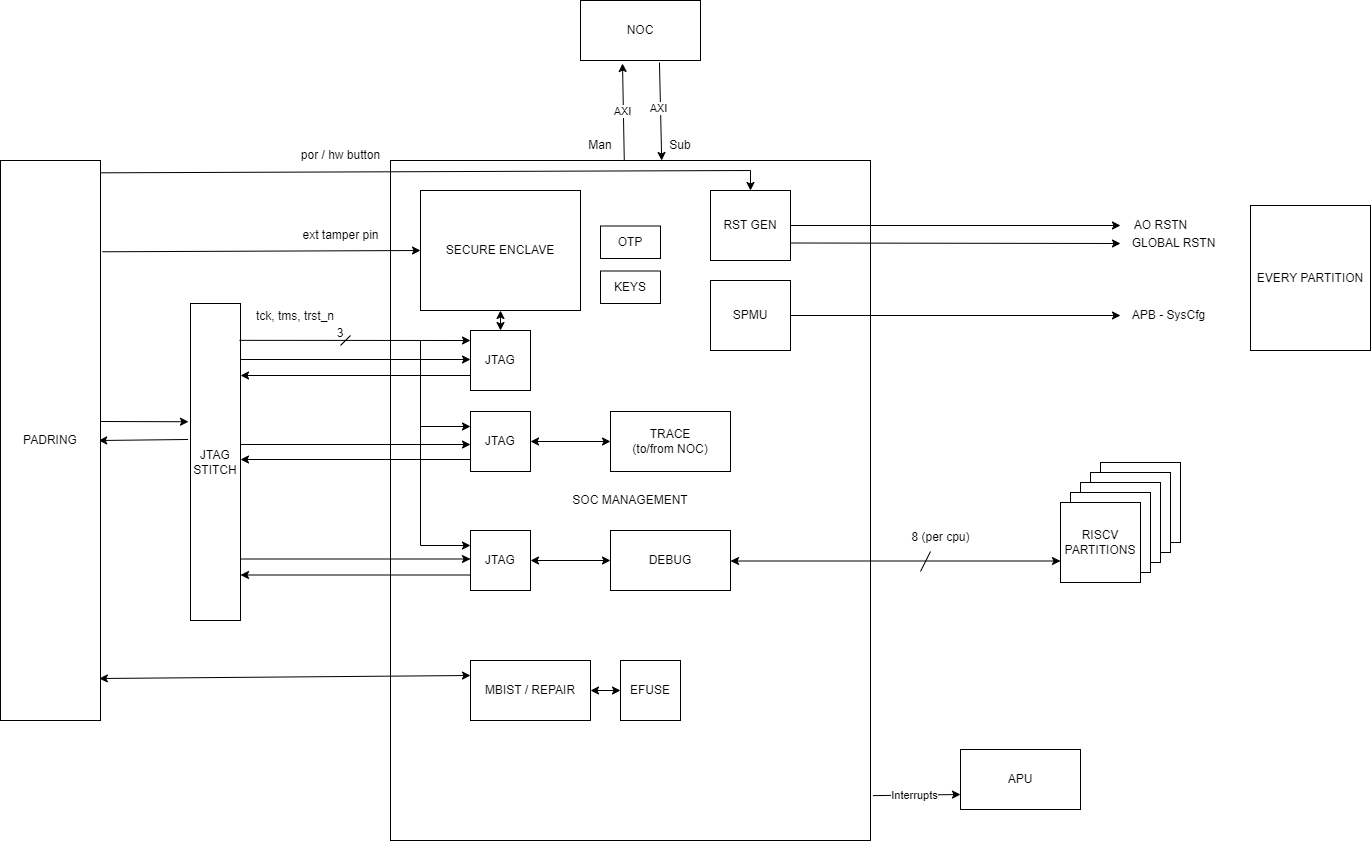

The diagram above was exported from draw.io. Its source (the exported page's mxGraphModel, read from the mxfile embedded in the PNG):
<mxGraphModel dx="2736" dy="772" grid="1" gridSize="10" guides="1" tooltips="1" connect="1" arrows="1" fold="1" page="1" pageScale="1" pageWidth="850" pageHeight="1100" math="0" shadow="0">
  <root>
    <mxCell id="0" />
    <mxCell id="1" parent="0" />
    <mxCell id="2" value="SOC MANAGEMENT" style="rounded=0;whiteSpace=wrap;html=1;" vertex="1" parent="1">
      <mxGeometry x="410" y="280" width="480" height="680" as="geometry" />
    </mxCell>
    <mxCell id="3" value="SECURE ENCLAVE" style="rounded=0;whiteSpace=wrap;html=1;" vertex="1" parent="1">
      <mxGeometry x="440" y="310" width="160" height="120" as="geometry" />
    </mxCell>
    <mxCell id="4" value="RST GEN" style="rounded=0;whiteSpace=wrap;html=1;" vertex="1" parent="1">
      <mxGeometry x="730" y="310" width="80" height="70" as="geometry" />
    </mxCell>
    <mxCell id="5" value="DEBUG" style="rounded=0;whiteSpace=wrap;html=1;" vertex="1" parent="1">
      <mxGeometry x="630" y="650" width="120" height="60" as="geometry" />
    </mxCell>
    <mxCell id="6" value="" style="endArrow=classic;html=1;rounded=0;entryX=0;entryY=0.5;entryDx=0;entryDy=0;exitX=1.019;exitY=0.163;exitDx=0;exitDy=0;exitPerimeter=0;" edge="1" parent="1" source="44" target="3">
      <mxGeometry width="50" height="50" relative="1" as="geometry">
        <mxPoint x="200" y="370" as="sourcePoint" />
        <mxPoint x="900" y="530" as="targetPoint" />
      </mxGeometry>
    </mxCell>
    <mxCell id="7" value="ext tamper pin" style="text;html=1;align=center;verticalAlign=middle;resizable=0;points=[];autosize=1;strokeColor=none;fillColor=none;" vertex="1" parent="1">
      <mxGeometry x="310" y="340" width="100" height="30" as="geometry" />
    </mxCell>
    <mxCell id="8" value="JTAG" style="rounded=0;whiteSpace=wrap;html=1;" vertex="1" parent="1">
      <mxGeometry x="490" y="650" width="60" height="60" as="geometry" />
    </mxCell>
    <mxCell id="9" value="JTAG" style="rounded=0;whiteSpace=wrap;html=1;" vertex="1" parent="1">
      <mxGeometry x="490" y="450" width="60" height="60" as="geometry" />
    </mxCell>
    <mxCell id="10" value="JTAG" style="rounded=0;whiteSpace=wrap;html=1;" vertex="1" parent="1">
      <mxGeometry x="490" y="531" width="60" height="60" as="geometry" />
    </mxCell>
    <mxCell id="11" value="TRACE&lt;div&gt;(to/from NOC)&lt;/div&gt;" style="rounded=0;whiteSpace=wrap;html=1;" vertex="1" parent="1">
      <mxGeometry x="630" y="531" width="120" height="60" as="geometry" />
    </mxCell>
    <mxCell id="12" value="SPMU" style="rounded=0;whiteSpace=wrap;html=1;" vertex="1" parent="1">
      <mxGeometry x="730" y="400" width="80" height="70" as="geometry" />
    </mxCell>
    <mxCell id="13" value="NOC" style="rounded=0;whiteSpace=wrap;html=1;" vertex="1" parent="1">
      <mxGeometry x="600" y="120" width="120" height="60" as="geometry" />
    </mxCell>
    <mxCell id="14" value="" style="endArrow=classic;html=1;rounded=0;exitX=0.658;exitY=1.033;exitDx=0;exitDy=0;exitPerimeter=0;entryX=0.565;entryY=0;entryDx=0;entryDy=0;entryPerimeter=0;" edge="1" parent="1" source="13" target="2">
      <mxGeometry width="50" height="50" relative="1" as="geometry">
        <mxPoint x="850" y="580" as="sourcePoint" />
        <mxPoint x="900" y="530" as="targetPoint" />
      </mxGeometry>
    </mxCell>
    <mxCell id="15" value="AXI" style="edgeLabel;html=1;align=center;verticalAlign=middle;resizable=0;points=[];" connectable="0" vertex="1" parent="14">
      <mxGeometry x="-0.0823" y="-2" relative="1" as="geometry">
        <mxPoint as="offset" />
      </mxGeometry>
    </mxCell>
    <mxCell id="16" value="" style="endArrow=classic;html=1;rounded=0;entryX=0.35;entryY=1.05;entryDx=0;entryDy=0;entryPerimeter=0;" edge="1" parent="1" source="2" target="13">
      <mxGeometry width="50" height="50" relative="1" as="geometry">
        <mxPoint x="850" y="580" as="sourcePoint" />
        <mxPoint x="900" y="530" as="targetPoint" />
      </mxGeometry>
    </mxCell>
    <mxCell id="17" value="AXI" style="edgeLabel;html=1;align=center;verticalAlign=middle;resizable=0;points=[];" connectable="0" vertex="1" parent="16">
      <mxGeometry x="0.0315" y="1" relative="1" as="geometry">
        <mxPoint as="offset" />
      </mxGeometry>
    </mxCell>
    <mxCell id="18" value="MBIST / REPAIR" style="rounded=0;whiteSpace=wrap;html=1;" vertex="1" parent="1">
      <mxGeometry x="490" y="780" width="120" height="60" as="geometry" />
    </mxCell>
    <mxCell id="19" value="" style="endArrow=classic;html=1;rounded=0;entryX=0;entryY=0.25;entryDx=0;entryDy=0;" edge="1" parent="1">
      <mxGeometry width="50" height="50" relative="1" as="geometry">
        <mxPoint x="260.0000000000002" y="479" as="sourcePoint" />
        <mxPoint x="490" y="479" as="targetPoint" />
      </mxGeometry>
    </mxCell>
    <mxCell id="20" value="" style="endArrow=classic;html=1;rounded=0;exitX=0;exitY=0.75;exitDx=0;exitDy=0;" edge="1" parent="1" source="9">
      <mxGeometry width="50" height="50" relative="1" as="geometry">
        <mxPoint x="850" y="580" as="sourcePoint" />
        <mxPoint x="260.0000000000002" y="495" as="targetPoint" />
      </mxGeometry>
    </mxCell>
    <mxCell id="21" value="" style="endArrow=classic;html=1;rounded=0;entryX=0;entryY=0.25;entryDx=0;entryDy=0;" edge="1" parent="1">
      <mxGeometry width="50" height="50" relative="1" as="geometry">
        <mxPoint x="260.0000000000002" y="564" as="sourcePoint" />
        <mxPoint x="490" y="564" as="targetPoint" />
      </mxGeometry>
    </mxCell>
    <mxCell id="22" value="" style="endArrow=classic;html=1;rounded=0;exitX=0;exitY=0.75;exitDx=0;exitDy=0;" edge="1" parent="1">
      <mxGeometry width="50" height="50" relative="1" as="geometry">
        <mxPoint x="490" y="579" as="sourcePoint" />
        <mxPoint x="260.0000000000002" y="579" as="targetPoint" />
      </mxGeometry>
    </mxCell>
    <mxCell id="23" value="" style="endArrow=classic;html=1;rounded=0;entryX=0;entryY=0.25;entryDx=0;entryDy=0;" edge="1" parent="1">
      <mxGeometry width="50" height="50" relative="1" as="geometry">
        <mxPoint x="260.0000000000002" y="678.5000000000002" as="sourcePoint" />
        <mxPoint x="490" y="678.5000000000002" as="targetPoint" />
      </mxGeometry>
    </mxCell>
    <mxCell id="24" value="" style="endArrow=classic;html=1;rounded=0;exitX=0;exitY=0.75;exitDx=0;exitDy=0;" edge="1" parent="1">
      <mxGeometry width="50" height="50" relative="1" as="geometry">
        <mxPoint x="490" y="694.5000000000002" as="sourcePoint" />
        <mxPoint x="260.0000000000002" y="694.5000000000002" as="targetPoint" />
      </mxGeometry>
    </mxCell>
    <mxCell id="25" value="" style="endArrow=classic;startArrow=classic;html=1;rounded=0;exitX=1;exitY=0.5;exitDx=0;exitDy=0;entryX=0;entryY=0.5;entryDx=0;entryDy=0;" edge="1" parent="1" source="8" target="5">
      <mxGeometry width="50" height="50" relative="1" as="geometry">
        <mxPoint x="850" y="580" as="sourcePoint" />
        <mxPoint x="900" y="530" as="targetPoint" />
      </mxGeometry>
    </mxCell>
    <mxCell id="26" value="" style="endArrow=classic;startArrow=classic;html=1;rounded=0;exitX=1;exitY=0.5;exitDx=0;exitDy=0;entryX=0;entryY=0.5;entryDx=0;entryDy=0;" edge="1" parent="1" source="10" target="11">
      <mxGeometry width="50" height="50" relative="1" as="geometry">
        <mxPoint x="850" y="541" as="sourcePoint" />
        <mxPoint x="900" y="491" as="targetPoint" />
      </mxGeometry>
    </mxCell>
    <mxCell id="27" value="" style="endArrow=classic;startArrow=classic;html=1;rounded=0;entryX=0.5;entryY=1;entryDx=0;entryDy=0;exitX=0.5;exitY=0;exitDx=0;exitDy=0;" edge="1" parent="1" source="9" target="3">
      <mxGeometry width="50" height="50" relative="1" as="geometry">
        <mxPoint x="850" y="580" as="sourcePoint" />
        <mxPoint x="900" y="530" as="targetPoint" />
      </mxGeometry>
    </mxCell>
    <mxCell id="28" value="" style="endArrow=classic;html=1;rounded=0;exitX=1;exitY=0.5;exitDx=0;exitDy=0;" edge="1" parent="1" source="12">
      <mxGeometry width="50" height="50" relative="1" as="geometry">
        <mxPoint x="850" y="580" as="sourcePoint" />
        <mxPoint x="1140" y="435" as="targetPoint" />
      </mxGeometry>
    </mxCell>
    <mxCell id="29" value="" style="endArrow=classic;html=1;rounded=0;exitX=1;exitY=0.5;exitDx=0;exitDy=0;" edge="1" parent="1" source="4">
      <mxGeometry width="50" height="50" relative="1" as="geometry">
        <mxPoint x="850" y="580" as="sourcePoint" />
        <mxPoint x="1140" y="345" as="targetPoint" />
      </mxGeometry>
    </mxCell>
    <mxCell id="30" value="" style="endArrow=classic;html=1;rounded=0;exitX=1;exitY=0.75;exitDx=0;exitDy=0;" edge="1" parent="1" source="4">
      <mxGeometry width="50" height="50" relative="1" as="geometry">
        <mxPoint x="850" y="580" as="sourcePoint" />
        <mxPoint x="1140" y="363" as="targetPoint" />
      </mxGeometry>
    </mxCell>
    <mxCell id="31" value="" style="endArrow=classic;html=1;rounded=0;entryX=0.5;entryY=0;entryDx=0;entryDy=0;exitX=1;exitY=0.022;exitDx=0;exitDy=0;exitPerimeter=0;" edge="1" parent="1" source="44" target="4">
      <mxGeometry width="50" height="50" relative="1" as="geometry">
        <mxPoint x="200" y="290" as="sourcePoint" />
        <mxPoint x="900" y="530" as="targetPoint" />
        <Array as="points">
          <mxPoint x="770" y="290" />
        </Array>
      </mxGeometry>
    </mxCell>
    <mxCell id="32" value="por / hw button" style="text;html=1;align=center;verticalAlign=middle;resizable=0;points=[];autosize=1;strokeColor=none;fillColor=none;" vertex="1" parent="1">
      <mxGeometry x="310" y="260" width="100" height="30" as="geometry" />
    </mxCell>
    <mxCell id="33" value="" style="endArrow=classic;startArrow=classic;html=1;rounded=0;exitX=1;exitY=0.5;exitDx=0;exitDy=0;" edge="1" parent="1">
      <mxGeometry width="50" height="50" relative="1" as="geometry">
        <mxPoint x="750" y="680.5000000000002" as="sourcePoint" />
        <mxPoint x="1080" y="680.5000000000002" as="targetPoint" />
      </mxGeometry>
    </mxCell>
    <mxCell id="34" value="AO RSTN" style="text;html=1;align=center;verticalAlign=middle;resizable=0;points=[];autosize=1;strokeColor=none;fillColor=none;" vertex="1" parent="1">
      <mxGeometry x="1140" y="330" width="80" height="30" as="geometry" />
    </mxCell>
    <mxCell id="35" value="GLOBAL RSTN" style="text;html=1;align=center;verticalAlign=middle;resizable=0;points=[];autosize=1;strokeColor=none;fillColor=none;" vertex="1" parent="1">
      <mxGeometry x="1138" y="348" width="110" height="30" as="geometry" />
    </mxCell>
    <mxCell id="36" value="" style="whiteSpace=wrap;html=1;aspect=fixed;" vertex="1" parent="1">
      <mxGeometry x="1120" y="582" width="80" height="80" as="geometry" />
    </mxCell>
    <mxCell id="37" value="" style="whiteSpace=wrap;html=1;aspect=fixed;" vertex="1" parent="1">
      <mxGeometry x="1110" y="592" width="80" height="80" as="geometry" />
    </mxCell>
    <mxCell id="38" value="" style="whiteSpace=wrap;html=1;aspect=fixed;" vertex="1" parent="1">
      <mxGeometry x="1100" y="602" width="80" height="80" as="geometry" />
    </mxCell>
    <mxCell id="39" value="" style="whiteSpace=wrap;html=1;aspect=fixed;" vertex="1" parent="1">
      <mxGeometry x="1090" y="612" width="80" height="80" as="geometry" />
    </mxCell>
    <mxCell id="40" value="RISCV PARTITIONS" style="whiteSpace=wrap;html=1;aspect=fixed;" vertex="1" parent="1">
      <mxGeometry x="1080" y="622" width="80" height="80" as="geometry" />
    </mxCell>
    <mxCell id="41" value="JTAG&lt;br&gt;STITCH" style="rounded=0;whiteSpace=wrap;html=1;" vertex="1" parent="1">
      <mxGeometry x="210" y="423" width="50" height="317" as="geometry" />
    </mxCell>
    <mxCell id="42" value="" style="endArrow=classic;html=1;rounded=0;entryX=-0.04;entryY=0.373;entryDx=0;entryDy=0;entryPerimeter=0;" edge="1" parent="1" target="41">
      <mxGeometry width="50" height="50" relative="1" as="geometry">
        <mxPoint x="120.00000000000023" y="541" as="sourcePoint" />
        <mxPoint x="160" y="491" as="targetPoint" />
      </mxGeometry>
    </mxCell>
    <mxCell id="43" value="" style="endArrow=classic;html=1;rounded=0;exitX=-0.049;exitY=0.429;exitDx=0;exitDy=0;exitPerimeter=0;" edge="1" parent="1" source="41">
      <mxGeometry width="50" height="50" relative="1" as="geometry">
        <mxPoint x="370" y="540" as="sourcePoint" />
        <mxPoint x="118.17142159598211" y="560" as="targetPoint" />
      </mxGeometry>
    </mxCell>
    <mxCell id="44" value="PADRING" style="rounded=0;whiteSpace=wrap;html=1;" vertex="1" parent="1">
      <mxGeometry x="20" y="280" width="100" height="560" as="geometry" />
    </mxCell>
    <mxCell id="45" value="EVERY PARTITION" style="rounded=0;whiteSpace=wrap;html=1;" vertex="1" parent="1">
      <mxGeometry x="1270" y="325" width="120" height="145" as="geometry" />
    </mxCell>
    <mxCell id="46" value="" style="endArrow=none;html=1;rounded=0;" edge="1" parent="1">
      <mxGeometry width="50" height="50" relative="1" as="geometry">
        <mxPoint x="940" y="691" as="sourcePoint" />
        <mxPoint x="950" y="671" as="targetPoint" />
      </mxGeometry>
    </mxCell>
    <mxCell id="47" value="8 (per cpu)" style="text;html=1;align=center;verticalAlign=middle;resizable=0;points=[];autosize=1;strokeColor=none;fillColor=none;" vertex="1" parent="1">
      <mxGeometry x="920" y="642" width="80" height="30" as="geometry" />
    </mxCell>
    <mxCell id="48" value="APB - SysCfg" style="text;html=1;align=center;verticalAlign=middle;resizable=0;points=[];autosize=1;strokeColor=none;fillColor=none;" vertex="1" parent="1">
      <mxGeometry x="1138" y="420" width="100" height="30" as="geometry" />
    </mxCell>
    <mxCell id="49" value="" style="endArrow=classic;html=1;rounded=0;exitX=0.98;exitY=0.132;exitDx=0;exitDy=0;exitPerimeter=0;entryX=0;entryY=0.25;entryDx=0;entryDy=0;" edge="1" parent="1">
      <mxGeometry width="50" height="50" relative="1" as="geometry">
        <mxPoint x="259.00000000000006" y="459.84400000000005" as="sourcePoint" />
        <mxPoint x="490" y="460" as="targetPoint" />
      </mxGeometry>
    </mxCell>
    <mxCell id="50" value="" style="endArrow=classic;html=1;rounded=0;entryX=0;entryY=0.25;entryDx=0;entryDy=0;" edge="1" parent="1" target="10">
      <mxGeometry width="50" height="50" relative="1" as="geometry">
        <mxPoint x="440" y="460" as="sourcePoint" />
        <mxPoint x="790" y="630" as="targetPoint" />
        <Array as="points">
          <mxPoint x="440" y="546" />
        </Array>
      </mxGeometry>
    </mxCell>
    <mxCell id="51" value="" style="endArrow=classic;html=1;rounded=0;entryX=0;entryY=0.25;entryDx=0;entryDy=0;" edge="1" parent="1" target="8">
      <mxGeometry width="50" height="50" relative="1" as="geometry">
        <mxPoint x="440" y="460" as="sourcePoint" />
        <mxPoint x="430" y="530" as="targetPoint" />
        <Array as="points">
          <mxPoint x="440" y="665" />
        </Array>
      </mxGeometry>
    </mxCell>
    <mxCell id="52" value="tck, tms, trst_n" style="text;html=1;strokeColor=none;fillColor=none;align=center;verticalAlign=middle;whiteSpace=wrap;rounded=0;" vertex="1" parent="1">
      <mxGeometry x="270" y="421" width="90" height="30" as="geometry" />
    </mxCell>
    <mxCell id="53" value="" style="endArrow=none;html=1;rounded=0;" edge="1" parent="1">
      <mxGeometry width="50" height="50" relative="1" as="geometry">
        <mxPoint x="360" y="465" as="sourcePoint" />
        <mxPoint x="370" y="455" as="targetPoint" />
      </mxGeometry>
    </mxCell>
    <mxCell id="54" value="3" style="text;html=1;strokeColor=none;fillColor=none;align=center;verticalAlign=middle;whiteSpace=wrap;rounded=0;" vertex="1" parent="1">
      <mxGeometry x="330" y="438" width="60" height="30" as="geometry" />
    </mxCell>
    <mxCell id="55" value="APU" style="rounded=0;whiteSpace=wrap;html=1;" vertex="1" parent="1">
      <mxGeometry x="980" y="869" width="120" height="60" as="geometry" />
    </mxCell>
    <mxCell id="56" value="" style="endArrow=classic;html=1;rounded=0;entryX=0;entryY=0.75;entryDx=0;entryDy=0;exitX=1.005;exitY=0.934;exitDx=0;exitDy=0;exitPerimeter=0;" edge="1" parent="1" source="2" target="55">
      <mxGeometry width="50" height="50" relative="1" as="geometry">
        <mxPoint x="1042.1599999999999" y="810" as="sourcePoint" />
        <mxPoint x="810" y="579" as="targetPoint" />
      </mxGeometry>
    </mxCell>
    <mxCell id="57" value="Interrupts" style="edgeLabel;html=1;align=center;verticalAlign=middle;resizable=0;points=[];" connectable="0" vertex="1" parent="56">
      <mxGeometry x="-0.0627" relative="1" as="geometry">
        <mxPoint as="offset" />
      </mxGeometry>
    </mxCell>
    <mxCell id="58" value="Man" style="text;html=1;strokeColor=none;fillColor=none;align=center;verticalAlign=middle;whiteSpace=wrap;rounded=0;" vertex="1" parent="1">
      <mxGeometry x="590" y="250" width="60" height="30" as="geometry" />
    </mxCell>
    <mxCell id="59" value="Sub" style="text;html=1;strokeColor=none;fillColor=none;align=center;verticalAlign=middle;whiteSpace=wrap;rounded=0;" vertex="1" parent="1">
      <mxGeometry x="670" y="250" width="60" height="30" as="geometry" />
    </mxCell>
    <mxCell id="60" value="EFUSE" style="rounded=0;whiteSpace=wrap;html=1;" vertex="1" parent="1">
      <mxGeometry x="640" y="780" width="60" height="60" as="geometry" />
    </mxCell>
    <mxCell id="61" value="OTP" style="rounded=0;whiteSpace=wrap;html=1;" vertex="1" parent="1">
      <mxGeometry x="620" y="345.5" width="60" height="32.5" as="geometry" />
    </mxCell>
    <mxCell id="62" value="KEYS" style="rounded=0;whiteSpace=wrap;html=1;" vertex="1" parent="1">
      <mxGeometry x="620" y="390.5" width="60" height="32.5" as="geometry" />
    </mxCell>
    <mxCell id="63" value="" style="endArrow=classic;startArrow=classic;html=1;rounded=0;exitX=0.988;exitY=0.925;exitDx=0;exitDy=0;exitPerimeter=0;entryX=0;entryY=0.25;entryDx=0;entryDy=0;" edge="1" parent="1" source="44" target="18">
      <mxGeometry width="50" height="50" relative="1" as="geometry">
        <mxPoint x="630" y="600" as="sourcePoint" />
        <mxPoint x="680" y="550" as="targetPoint" />
      </mxGeometry>
    </mxCell>
    <mxCell id="64" value="" style="endArrow=classic;startArrow=classic;html=1;rounded=0;exitX=1;exitY=0.5;exitDx=0;exitDy=0;entryX=0;entryY=0.5;entryDx=0;entryDy=0;" edge="1" parent="1" source="18" target="60">
      <mxGeometry width="50" height="50" relative="1" as="geometry">
        <mxPoint x="630" y="600" as="sourcePoint" />
        <mxPoint x="680" y="550" as="targetPoint" />
      </mxGeometry>
    </mxCell>
  </root>
</mxGraphModel>